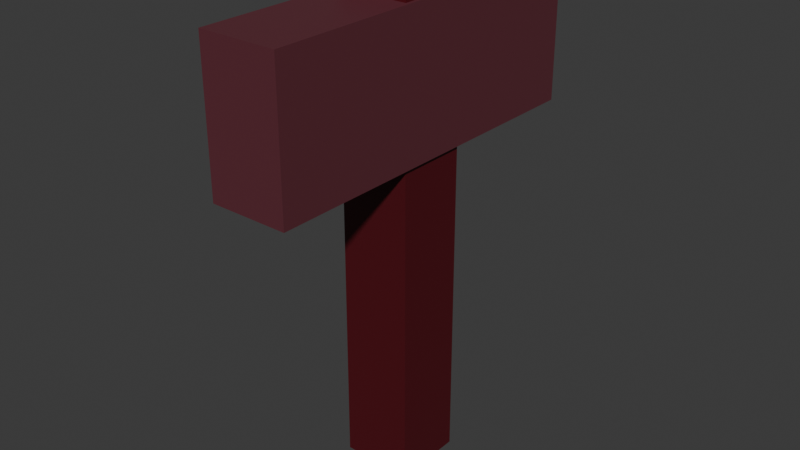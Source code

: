 # Source: Sign.blend  (saved by Blender 5.0.118; exported with 4.5.12 LTS)
import bpy
from mathutils import Matrix  # noqa: F401  (used for matrix-valued properties, if any)

bpy.ops.wm.read_factory_settings(use_empty=True)
scene = bpy.context.scene
scene.name = 'Scene'

# ---- collections
col_collection = bpy.data.collections.new('Collection'); scene.collection.children.link(col_collection)

# ---- materials (node trees are filled in below, after node groups)
mat_material = bpy.data.materials.new('Material')
mat_material.alpha_threshold = 0.0
mat_material.use_backface_culling_lightprobe_volume = False
mat_material.roughness = 0.5
mat_material.line_color = (0.0, 0.0, 0.0, 1.0)
mat_material_001 = bpy.data.materials.new('Material.001')
mat_material_001.alpha_threshold = 0.0
mat_material_001.use_backface_culling_lightprobe_volume = False
mat_material_001.roughness = 0.5
mat_material_001.line_color = (0.0, 0.0, 0.0, 1.0)

# ---- material node trees
mat_material.use_nodes = True; mat_material.node_tree.nodes.clear()
_N = mat_material.node_tree.nodes; _L = mat_material.node_tree.links
n0 = _N.new('ShaderNodeOutputMaterial'); n0.name = 'Material Output'; n0.location = (200, 100)
n1 = _N.new('ShaderNodeBsdfPrincipled'); n1.name = 'Principled BSDF'; n1.location = (-200, 100)
n1.inputs[0].default_value = (0.08623, 0.003532, 0.008111, 1.0)
_L.new(n1.outputs[0], n0.inputs[0])
n0.is_active_output = True
mat_material_001.use_nodes = True; mat_material_001.node_tree.nodes.clear()
_N = mat_material_001.node_tree.nodes; _L = mat_material_001.node_tree.links
n0 = _N.new('ShaderNodeOutputMaterial'); n0.name = 'Material Output'; n0.location = (200, 100)
n1 = _N.new('ShaderNodeBsdfPrincipled'); n1.name = 'Principled BSDF'; n1.location = (-200, 100)
n1.inputs[0].default_value = (0.1187, 0.02711, 0.03833, 1.0)
_L.new(n1.outputs[0], n0.inputs[0])
n0.is_active_output = True

# ---- world
world_world = bpy.data.worlds.new('World'); scene.world = world_world
world_world.use_nodes = True; world_world.node_tree.nodes.clear()
_N = world_world.node_tree.nodes; _L = world_world.node_tree.links
n0 = _N.new('ShaderNodeOutputWorld'); n0.name = 'World Output'; n0.location = (200, 100)
n1 = _N.new('ShaderNodeBackground'); n1.name = 'Background'; n1.location = (-200, 100)
n1.inputs[0].default_value = (0.05088, 0.05088, 0.05088, 1.0)
_L.new(n1.outputs[0], n0.inputs[0])
n0.is_active_output = True
world_world.color = (0.05088, 0.05088, 0.05088)
world_world.sun_shadow_jitter_overblur = 0.0

# ---- meshes
me_cube = bpy.data.meshes.new('Cube')
me_cube.from_pydata([(1.0, 1.0, 1.0), (1.0, 1.0, -1.0), (1.0, -1.0, 1.0), (1.0, -1.0, -1.0), (-1.0, 1.0, 1.0), (-1.0, 1.0, -1.0), (-1.0, -1.0, 1.0), (-1.0, -1.0, -1.0)], [], [(0, 4, 6, 2), (3, 2, 6, 7), (7, 6, 4, 5), (5, 1, 3, 7), (1, 0, 2, 3), (5, 4, 0, 1)])
_uv = me_cube.uv_layers.new(name='UVMap')
_uv.uv.foreach_set('vector', [0.625, 0.5, 0.875, 0.5, 0.875, 0.75, 0.625, 0.75, 0.375, 0.75, 0.625, 0.75, 0.625, 1.0, 0.375, 1.0, 0.375, 0.0, 0.625, 0.0, 0.625, 0.25, 0.375, 0.25, 0.125, 0.5, 0.375, 0.5, 0.375, 0.75, 0.125, 0.75, 0.375, 0.5, 0.625, 0.5, 0.625, 0.75, 0.375, 0.75, 0.375, 0.25, 0.625, 0.25, 0.625, 0.5, 0.375, 0.5])
me_cube.materials.append(mat_material)
me_cube.use_mirror_vertex_groups = False
me_cube.update()
me_cube_001 = bpy.data.meshes.new('Cube.001')
me_cube_001.from_pydata([(1.0, 1.0, 1.0), (1.0, 1.0, -1.0), (1.0, -1.0, 1.0), (1.0, -1.0, -1.0), (-1.0, 1.0, 1.0), (-1.0, 1.0, -1.0), (-1.0, -1.0, 1.0), (-1.0, -1.0, -1.0)], [], [(0, 4, 6, 2), (3, 2, 6, 7), (7, 6, 4, 5), (5, 1, 3, 7), (1, 0, 2, 3), (5, 4, 0, 1)])
_uv = me_cube_001.uv_layers.new(name='UVMap')
_uv.uv.foreach_set('vector', [0.625, 0.5, 0.875, 0.5, 0.875, 0.75, 0.625, 0.75, 0.375, 0.75, 0.625, 0.75, 0.625, 1.0, 0.375, 1.0, 0.375, 0.0, 0.625, 0.0, 0.625, 0.25, 0.375, 0.25, 0.125, 0.5, 0.375, 0.5, 0.375, 0.75, 0.125, 0.75, 0.375, 0.5, 0.625, 0.5, 0.625, 0.75, 0.375, 0.75, 0.375, 0.25, 0.625, 0.25, 0.625, 0.5, 0.375, 0.5])
me_cube_001.materials.append(mat_material_001)
me_cube_001.use_mirror_vertex_groups = False
me_cube_001.update()

# ---- objects
ob_cube = bpy.data.objects.new('Cube', me_cube)
ob_cube_001 = bpy.data.objects.new('Cube.001', me_cube_001)

# ---- transforms, parenting, visibility, modifiers, constraints
ob_cube.location = (0.0, 0.0, 0.0)
ob_cube.scale = (1.0, 1.0, 6.981)
ob_cube.lock_rotations_4d = False
ob_cube.empty_display_type = 'ARROWS'
ob_cube.lineart.crease_threshold = 0.0
ob_cube_001.location = (0.0, 0.0, 4.17)
ob_cube_001.scale = (1.098, 5.101, 1.992)
ob_cube_001.lock_rotations_4d = False
ob_cube_001.empty_display_type = 'ARROWS'
ob_cube_001.lineart.crease_threshold = 0.0

# ---- collection membership
col_collection.objects.link(ob_cube)
col_collection.objects.link(ob_cube_001)

# ---- scene / render settings (as saved in the file)
scene.frame_start = 1; scene.frame_end = 250; scene.frame_set(1)
scene.render.engine = 'BLENDER_EEVEE_NEXT'
scene.render.bake_bias = 0.0
scene.render.bake_samples = 0
scene.cycles.sampling_pattern = 'TABULATED_SOBOL'
scene.eevee.use_volume_custom_range = False
bpy.context.view_layer.update()

# ---- added for rendering (the .blend has no active camera and no usable light): camera, sun
cam_auto = bpy.data.cameras.new('AutoCamera')
cam_auto.lens = 50.0
cam_auto.sensor_width = 36.0
cam_auto.clip_end = 1000.0
ob_auto_camera = bpy.data.objects.new('AutoCamera', cam_auto)
scene.collection.objects.link(ob_auto_camera)
ob_auto_camera.location = (16.1282, -19.3539, 12.9026)
ob_auto_camera.rotation_euler = (1.09748, -7.21219e-08, 0.694738)
scene.camera = ob_auto_camera
light_auto_sun = bpy.data.lights.new('AutoSun', 'SUN')
light_auto_sun.energy = 3.0
light_auto_sun.angle = 0.0523599
ob_auto_sun = bpy.data.objects.new('AutoSun', light_auto_sun)
scene.collection.objects.link(ob_auto_sun)
ob_auto_sun.rotation_euler = (0.872665, 0.174533, 0.523599)
bpy.context.view_layer.update()
